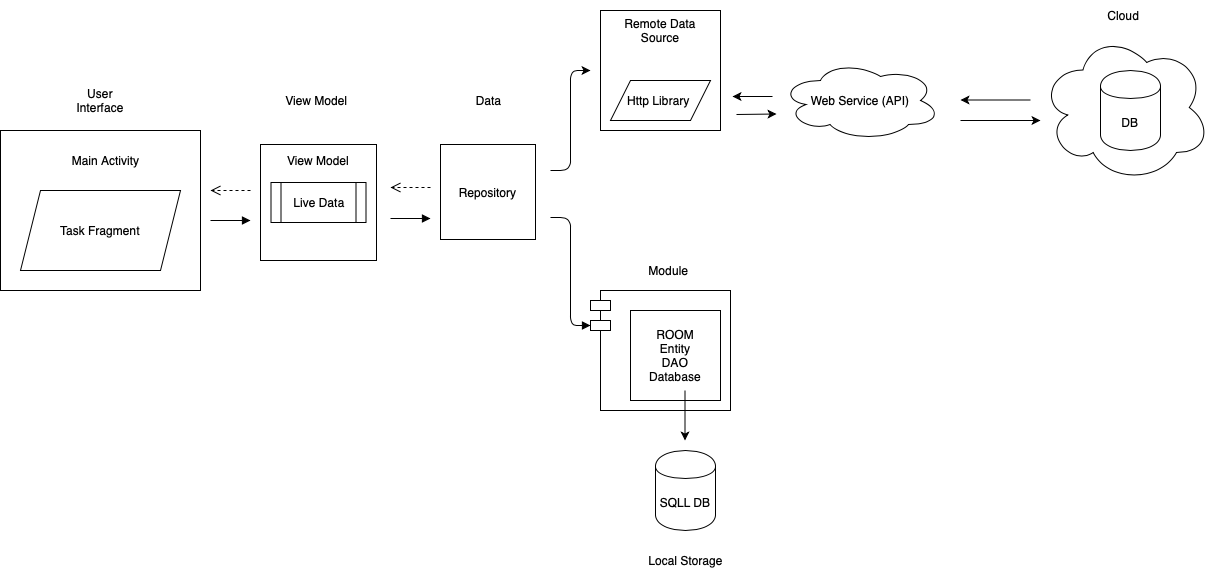

The diagram above was exported from draw.io. Its source (the exported page's mxGraphModel, read from the mxfile embedded in the PNG):
<mxGraphModel dx="872" dy="750" grid="1" gridSize="10" guides="1" tooltips="1" connect="1" arrows="1" fold="1" page="1" pageScale="1" pageWidth="827" pageHeight="1169" math="0" shadow="0">
  <root>
    <mxCell id="0" />
    <mxCell id="1" parent="0" />
    <mxCell id="z3x1KvNgniQXeYUQKQo3-1" value="" style="rounded=0;whiteSpace=wrap;html=1;" vertex="1" parent="1">
      <mxGeometry x="20" y="200" width="200" height="160" as="geometry" />
    </mxCell>
    <mxCell id="z3x1KvNgniQXeYUQKQo3-2" value="Task Fragment" style="shape=parallelogram;perimeter=parallelogramPerimeter;whiteSpace=wrap;html=1;fixedSize=1;" vertex="1" parent="1">
      <mxGeometry x="40" y="260" width="160" height="80" as="geometry" />
    </mxCell>
    <mxCell id="z3x1KvNgniQXeYUQKQo3-3" value="Main Activity" style="text;html=1;strokeColor=none;fillColor=none;align=center;verticalAlign=middle;whiteSpace=wrap;rounded=0;" vertex="1" parent="1">
      <mxGeometry x="87.5" y="220" width="75" height="20" as="geometry" />
    </mxCell>
    <mxCell id="z3x1KvNgniQXeYUQKQo3-4" value="User &amp;nbsp;Interface&amp;nbsp;" style="text;html=1;strokeColor=none;fillColor=none;align=center;verticalAlign=middle;whiteSpace=wrap;rounded=0;" vertex="1" parent="1">
      <mxGeometry x="100" y="160" width="40" height="20" as="geometry" />
    </mxCell>
    <mxCell id="z3x1KvNgniQXeYUQKQo3-8" value="Live Data&amp;nbsp;" style="whiteSpace=wrap;html=1;aspect=fixed;" vertex="1" parent="1">
      <mxGeometry x="280" y="214" width="116" height="116" as="geometry" />
    </mxCell>
    <mxCell id="z3x1KvNgniQXeYUQKQo3-9" value="Live Data" style="shape=process;whiteSpace=wrap;html=1;backgroundOutline=1;" vertex="1" parent="1">
      <mxGeometry x="290.5" y="252" width="95" height="40" as="geometry" />
    </mxCell>
    <mxCell id="z3x1KvNgniQXeYUQKQo3-10" value="View Model" style="text;html=1;strokeColor=none;fillColor=none;align=center;verticalAlign=middle;whiteSpace=wrap;rounded=0;" vertex="1" parent="1">
      <mxGeometry x="303" y="220" width="70" height="20" as="geometry" />
    </mxCell>
    <mxCell id="z3x1KvNgniQXeYUQKQo3-11" value="View Model&amp;nbsp;" style="text;html=1;strokeColor=none;fillColor=none;align=center;verticalAlign=middle;whiteSpace=wrap;rounded=0;" vertex="1" parent="1">
      <mxGeometry x="297" y="160" width="82" height="20" as="geometry" />
    </mxCell>
    <mxCell id="z3x1KvNgniQXeYUQKQo3-12" value="" style="endArrow=block;endFill=1;html=1;edgeStyle=orthogonalEdgeStyle;align=left;verticalAlign=top;" edge="1" parent="1">
      <mxGeometry x="-1" relative="1" as="geometry">
        <mxPoint x="230" y="290" as="sourcePoint" />
        <mxPoint x="270" y="290" as="targetPoint" />
      </mxGeometry>
    </mxCell>
    <mxCell id="z3x1KvNgniQXeYUQKQo3-14" value="" style="html=1;verticalAlign=bottom;endArrow=open;dashed=1;endSize=8;" edge="1" parent="1">
      <mxGeometry relative="1" as="geometry">
        <mxPoint x="270" y="260" as="sourcePoint" />
        <mxPoint x="230" y="260" as="targetPoint" />
      </mxGeometry>
    </mxCell>
    <mxCell id="z3x1KvNgniQXeYUQKQo3-16" value="" style="endArrow=block;endFill=1;html=1;edgeStyle=orthogonalEdgeStyle;align=left;verticalAlign=top;" edge="1" parent="1">
      <mxGeometry x="-1" relative="1" as="geometry">
        <mxPoint x="410" y="288" as="sourcePoint" />
        <mxPoint x="450" y="288" as="targetPoint" />
      </mxGeometry>
    </mxCell>
    <mxCell id="z3x1KvNgniQXeYUQKQo3-17" value="" style="html=1;verticalAlign=bottom;endArrow=open;dashed=1;endSize=8;" edge="1" parent="1">
      <mxGeometry relative="1" as="geometry">
        <mxPoint x="450" y="257" as="sourcePoint" />
        <mxPoint x="410" y="257" as="targetPoint" />
      </mxGeometry>
    </mxCell>
    <mxCell id="z3x1KvNgniQXeYUQKQo3-18" value="Module&amp;nbsp;" style="text;html=1;strokeColor=none;fillColor=none;align=center;verticalAlign=middle;whiteSpace=wrap;rounded=0;" vertex="1" parent="1">
      <mxGeometry x="670" y="330" width="40" height="20" as="geometry" />
    </mxCell>
    <mxCell id="z3x1KvNgniQXeYUQKQo3-19" value="Repository" style="whiteSpace=wrap;html=1;aspect=fixed;" vertex="1" parent="1">
      <mxGeometry x="460" y="214" width="95" height="95" as="geometry" />
    </mxCell>
    <mxCell id="z3x1KvNgniQXeYUQKQo3-20" value="" style="endArrow=block;endFill=1;html=1;edgeStyle=orthogonalEdgeStyle;align=left;verticalAlign=top;entryX=0;entryY=0;entryDx=0;entryDy=35;entryPerimeter=0;" edge="1" parent="1" target="z3x1KvNgniQXeYUQKQo3-23">
      <mxGeometry x="-1" relative="1" as="geometry">
        <mxPoint x="570" y="287" as="sourcePoint" />
        <mxPoint x="610" y="287" as="targetPoint" />
      </mxGeometry>
    </mxCell>
    <mxCell id="z3x1KvNgniQXeYUQKQo3-22" value="&lt;span&gt;Data&lt;/span&gt;" style="text;html=1;align=center;verticalAlign=middle;resizable=0;points=[];autosize=1;" vertex="1" parent="1">
      <mxGeometry x="487.5" y="160" width="40" height="20" as="geometry" />
    </mxCell>
    <mxCell id="z3x1KvNgniQXeYUQKQo3-23" value="" style="shape=module;align=left;spacingLeft=20;align=center;verticalAlign=top;" vertex="1" parent="1">
      <mxGeometry x="610" y="360" width="140" height="120" as="geometry" />
    </mxCell>
    <mxCell id="z3x1KvNgniQXeYUQKQo3-25" value="ROOM&lt;br&gt;Entity&lt;br&gt;DAO&lt;br&gt;Database" style="whiteSpace=wrap;html=1;aspect=fixed;" vertex="1" parent="1">
      <mxGeometry x="650" y="380" width="90" height="90" as="geometry" />
    </mxCell>
    <mxCell id="z3x1KvNgniQXeYUQKQo3-26" value="SQLL DB" style="shape=cylinder;whiteSpace=wrap;html=1;boundedLbl=1;backgroundOutline=1;" vertex="1" parent="1">
      <mxGeometry x="675" y="520" width="60" height="80" as="geometry" />
    </mxCell>
    <mxCell id="z3x1KvNgniQXeYUQKQo3-27" value="" style="endArrow=classic;html=1;" edge="1" parent="1">
      <mxGeometry width="50" height="50" relative="1" as="geometry">
        <mxPoint x="704.5" y="460" as="sourcePoint" />
        <mxPoint x="704.5" y="510" as="targetPoint" />
      </mxGeometry>
    </mxCell>
    <mxCell id="z3x1KvNgniQXeYUQKQo3-28" value="Local Storage" style="text;html=1;align=center;verticalAlign=middle;resizable=0;points=[];autosize=1;" vertex="1" parent="1">
      <mxGeometry x="660" y="620" width="90" height="20" as="geometry" />
    </mxCell>
    <mxCell id="z3x1KvNgniQXeYUQKQo3-29" value="" style="whiteSpace=wrap;html=1;aspect=fixed;" vertex="1" parent="1">
      <mxGeometry x="620" y="80" width="120" height="120" as="geometry" />
    </mxCell>
    <mxCell id="z3x1KvNgniQXeYUQKQo3-30" value="" style="edgeStyle=elbowEdgeStyle;elbow=horizontal;endArrow=classic;html=1;" edge="1" parent="1">
      <mxGeometry width="50" height="50" relative="1" as="geometry">
        <mxPoint x="570" y="240" as="sourcePoint" />
        <mxPoint x="610" y="140" as="targetPoint" />
      </mxGeometry>
    </mxCell>
    <mxCell id="z3x1KvNgniQXeYUQKQo3-31" value="Remote&amp;nbsp;Data&lt;br&gt;Source" style="text;html=1;strokeColor=none;fillColor=none;align=center;verticalAlign=middle;whiteSpace=wrap;rounded=0;" vertex="1" parent="1">
      <mxGeometry x="660" y="90" width="40" height="20" as="geometry" />
    </mxCell>
    <mxCell id="z3x1KvNgniQXeYUQKQo3-32" value="Http Library&amp;nbsp;" style="shape=parallelogram;perimeter=parallelogramPerimeter;whiteSpace=wrap;html=1;fixedSize=1;" vertex="1" parent="1">
      <mxGeometry x="630" y="150" width="100" height="40" as="geometry" />
    </mxCell>
    <mxCell id="z3x1KvNgniQXeYUQKQo3-33" value="" style="endArrow=classic;html=1;" edge="1" parent="1">
      <mxGeometry width="50" height="50" relative="1" as="geometry">
        <mxPoint x="756" y="184" as="sourcePoint" />
        <mxPoint x="796" y="183.5" as="targetPoint" />
      </mxGeometry>
    </mxCell>
    <mxCell id="z3x1KvNgniQXeYUQKQo3-34" value="Web Service (API)" style="ellipse;shape=cloud;whiteSpace=wrap;html=1;" vertex="1" parent="1">
      <mxGeometry x="800" y="130" width="160" height="80" as="geometry" />
    </mxCell>
    <mxCell id="z3x1KvNgniQXeYUQKQo3-35" value="" style="endArrow=classic;html=1;" edge="1" parent="1">
      <mxGeometry width="50" height="50" relative="1" as="geometry">
        <mxPoint x="980" y="190" as="sourcePoint" />
        <mxPoint x="1060" y="190" as="targetPoint" />
      </mxGeometry>
    </mxCell>
    <mxCell id="z3x1KvNgniQXeYUQKQo3-36" value="" style="ellipse;shape=cloud;whiteSpace=wrap;html=1;" vertex="1" parent="1">
      <mxGeometry x="1060" y="102" width="170" height="150" as="geometry" />
    </mxCell>
    <mxCell id="z3x1KvNgniQXeYUQKQo3-37" value="DB" style="shape=cylinder;whiteSpace=wrap;html=1;boundedLbl=1;backgroundOutline=1;" vertex="1" parent="1">
      <mxGeometry x="1120" y="140" width="60" height="80" as="geometry" />
    </mxCell>
    <mxCell id="z3x1KvNgniQXeYUQKQo3-38" value="Cloud&amp;nbsp;" style="text;html=1;strokeColor=none;fillColor=none;align=center;verticalAlign=middle;whiteSpace=wrap;rounded=0;" vertex="1" parent="1">
      <mxGeometry x="1120" y="70" width="50" height="30" as="geometry" />
    </mxCell>
    <mxCell id="z3x1KvNgniQXeYUQKQo3-39" value="" style="endArrow=classic;html=1;" edge="1" parent="1">
      <mxGeometry width="50" height="50" relative="1" as="geometry">
        <mxPoint x="1050" y="169.5" as="sourcePoint" />
        <mxPoint x="980" y="169.5" as="targetPoint" />
      </mxGeometry>
    </mxCell>
    <mxCell id="z3x1KvNgniQXeYUQKQo3-40" value="" style="endArrow=classic;html=1;" edge="1" parent="1">
      <mxGeometry width="50" height="50" relative="1" as="geometry">
        <mxPoint x="792" y="166" as="sourcePoint" />
        <mxPoint x="752" y="166" as="targetPoint" />
      </mxGeometry>
    </mxCell>
  </root>
</mxGraphModel>